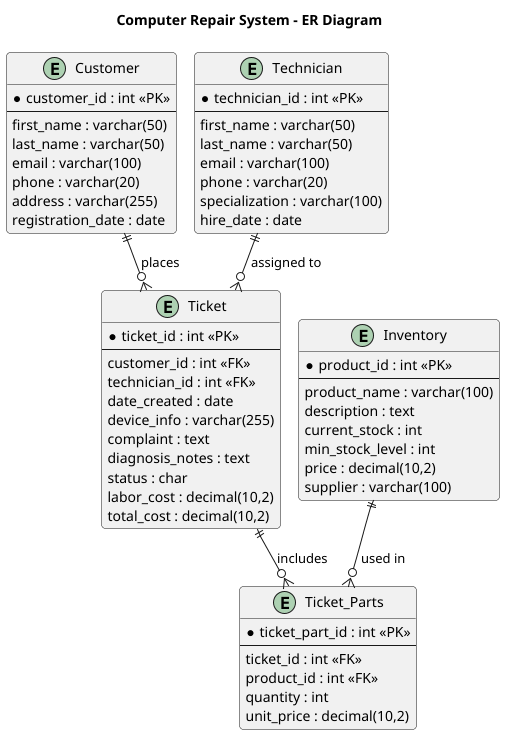

The diagram above was rendered by PlantUML. Its source (embedded in the PNG):
@startuml Database Schema
title Computer Repair System - ER Diagram

skinparam linetype ortho
skinparam roundcorner 8
!pragma layout smetana
skinparam entity {
  BackgroundColor White
  BorderColor #333333
  FontStyle plain
}

entity "Customer" as customer {
  * customer_id : int <<PK>>
  --
  first_name : varchar(50)
  last_name : varchar(50)
  email : varchar(100)
  phone : varchar(20)
  address : varchar(255)
  registration_date : date
}

entity "Technician" as technician {
  * technician_id : int <<PK>>
  --
  first_name : varchar(50)
  last_name : varchar(50)
  email : varchar(100)
  phone : varchar(20)
  specialization : varchar(100)
  hire_date : date
}

entity "Ticket" as ticket {
  * ticket_id : int <<PK>>
  --
  customer_id : int <<FK>>
  technician_id : int <<FK>>
  date_created : date
  device_info : varchar(255)
  complaint : text
  diagnosis_notes : text
  status : char
  labor_cost : decimal(10,2)
  total_cost : decimal(10,2)
}

entity "Inventory" as inventory {
  * product_id : int <<PK>>
  --
  product_name : varchar(100)
  description : text
  current_stock : int
  min_stock_level : int
  price : decimal(10,2)
  supplier : varchar(100)
}

entity "Ticket_Parts" as ticket_parts {
  * ticket_part_id : int <<PK>>
  --
  ticket_id : int <<FK>>
  product_id : int <<FK>>
  quantity : int
  unit_price : decimal(10,2)
}

customer ||--o{ ticket : places
technician ||--o{ ticket : "assigned to"
ticket ||--o{ ticket_parts : includes
inventory ||--o{ ticket_parts : "used in"

@enduml